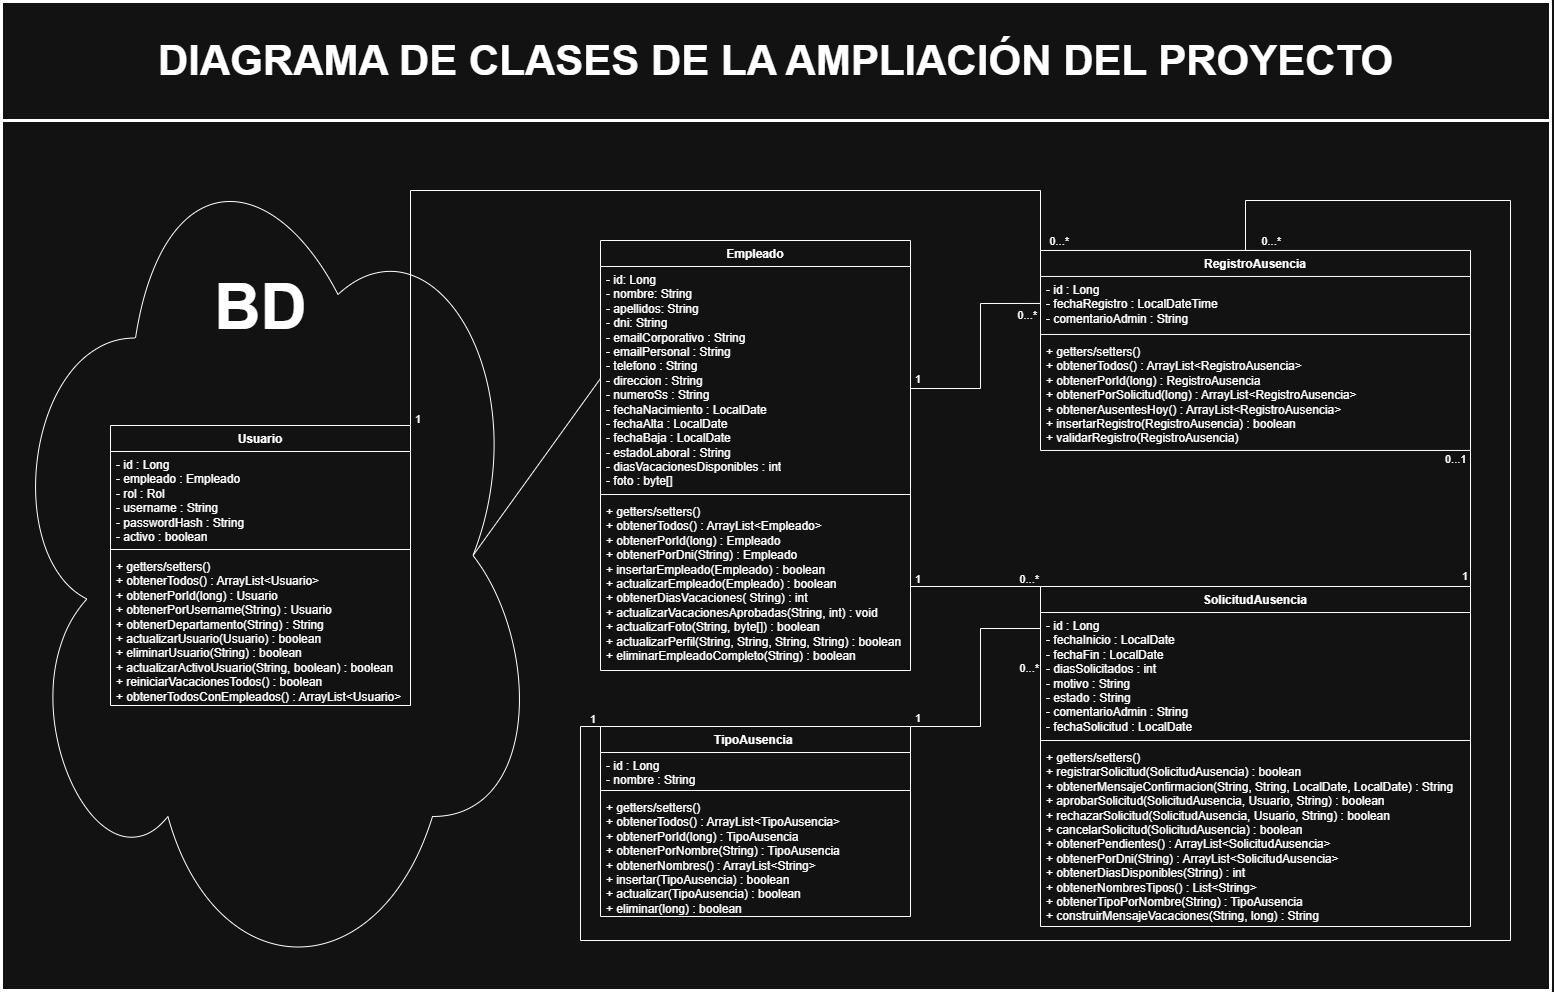

The diagram above was exported from draw.io. Its source (the exported page's mxGraphModel, read from the mxfile embedded in the PNG):
<mxGraphModel dx="2533" dy="1043" grid="1" gridSize="10" guides="1" tooltips="1" connect="1" arrows="1" fold="1" page="1" pageScale="1" pageWidth="1169" pageHeight="827" math="0" shadow="0">
  <root>
    <mxCell id="0" />
    <mxCell id="1" parent="0" />
    <mxCell id="QGm7137ypvY0NVfDRn_F-47" parent="1" style="rounded=0;whiteSpace=wrap;html=1;fillColor=none;strokeWidth=3;" value="" vertex="1">
      <mxGeometry height="989" width="1549" x="1" y="1" as="geometry" />
    </mxCell>
    <mxCell id="QGm7137ypvY0NVfDRn_F-40" parent="1" style="ellipse;shape=cloud;whiteSpace=wrap;html=1;fillColor=none;" value="" vertex="1">
      <mxGeometry height="870" width="540" y="120" as="geometry" />
    </mxCell>
    <mxCell id="YAsmRXAk7l58_eJeRBoe-1" parent="1" style="swimlane;fontStyle=1;align=center;verticalAlign=top;childLayout=stackLayout;horizontal=1;startSize=26;horizontalStack=0;resizeParent=1;resizeParentMax=0;resizeLast=0;collapsible=1;marginBottom=0;whiteSpace=wrap;html=1;" value="Empleado" vertex="1">
      <mxGeometry height="430" width="310" x="600" y="240" as="geometry" />
    </mxCell>
    <mxCell id="YAsmRXAk7l58_eJeRBoe-2" parent="YAsmRXAk7l58_eJeRBoe-1" style="text;strokeColor=none;fillColor=none;align=left;verticalAlign=top;spacingLeft=4;spacingRight=4;overflow=hidden;rotatable=0;points=[[0,0.5],[1,0.5]];portConstraint=eastwest;whiteSpace=wrap;html=1;" value="- id: Long&lt;div&gt;- nombre: String&lt;/div&gt;&lt;div&gt;- apellidos: String&lt;/div&gt;&lt;div&gt;- dni: String&lt;/div&gt;&lt;div&gt;-&amp;nbsp;&lt;span style=&quot;background-color: transparent; color: light-dark(rgb(0, 0, 0), rgb(255, 255, 255));&quot;&gt;emailCorporativo : String&lt;/span&gt;&lt;/div&gt;&lt;div&gt;&lt;span style=&quot;background-color: transparent;&quot;&gt;&lt;div style=&quot;&quot;&gt;- emailPersonal : String&lt;/div&gt;&lt;div style=&quot;&quot;&gt;- telefono : String&lt;/div&gt;&lt;div style=&quot;&quot;&gt;- direccion : String&lt;/div&gt;&lt;div style=&quot;&quot;&gt;- numeroSs : String&lt;/div&gt;&lt;div style=&quot;&quot;&gt;- fechaNacimiento : LocalDate&lt;/div&gt;&lt;div style=&quot;&quot;&gt;- fechaAlta : LocalDate&lt;/div&gt;&lt;div style=&quot;&quot;&gt;- fechaBaja : LocalDate&lt;/div&gt;&lt;div style=&quot;&quot;&gt;- estadoLaboral : String&lt;/div&gt;&lt;div style=&quot;&quot;&gt;- diasVacacionesDisponibles : int&lt;/div&gt;&lt;div style=&quot;&quot;&gt;- foto : byte[]&lt;/div&gt;&lt;/span&gt;&lt;/div&gt;" vertex="1">
      <mxGeometry height="224" width="310" y="26" as="geometry" />
    </mxCell>
    <mxCell id="YAsmRXAk7l58_eJeRBoe-3" parent="YAsmRXAk7l58_eJeRBoe-1" style="line;strokeWidth=1;fillColor=none;align=left;verticalAlign=middle;spacingTop=-1;spacingLeft=3;spacingRight=3;rotatable=0;labelPosition=right;points=[];portConstraint=eastwest;strokeColor=inherit;" value="" vertex="1">
      <mxGeometry height="8" width="310" y="250" as="geometry" />
    </mxCell>
    <mxCell id="YAsmRXAk7l58_eJeRBoe-4" parent="YAsmRXAk7l58_eJeRBoe-1" style="text;strokeColor=none;fillColor=none;align=left;verticalAlign=top;spacingLeft=4;spacingRight=4;overflow=hidden;rotatable=0;points=[[0,0.5],[1,0.5]];portConstraint=eastwest;whiteSpace=wrap;html=1;" value="+ getters/setters()&lt;br&gt;&lt;div&gt;+ obtenerTodos() : ArrayList&amp;lt;Empleado&amp;gt;&lt;/div&gt;&lt;div&gt;+ obtenerPorId(long) : Empleado&lt;/div&gt;&lt;div&gt;+ obtenerPorDni(String) : Empleado&lt;/div&gt;&lt;div&gt;+ insertarEmpleado(Empleado) : boolean&lt;/div&gt;&lt;div&gt;+ actualizarEmpleado(Empleado) : boolean&lt;/div&gt;&lt;div&gt;+ obtenerDiasVacaciones( String) : int&lt;/div&gt;&lt;div&gt;+ actualizarVacacionesAprobadas(String, int) : void&lt;/div&gt;&lt;div&gt;+ actualizarFoto(String, byte[]) : boolean&lt;/div&gt;&lt;div&gt;+ actualizarPerfil(String, String, String, String) : boolean&lt;/div&gt;&lt;div&gt;+&amp;nbsp;eliminarEmpleadoCompleto(String) : boolean&lt;/div&gt;" vertex="1">
      <mxGeometry height="172" width="310" y="258" as="geometry" />
    </mxCell>
    <mxCell id="YAsmRXAk7l58_eJeRBoe-5" parent="1" style="swimlane;fontStyle=1;align=center;verticalAlign=top;childLayout=stackLayout;horizontal=1;startSize=26;horizontalStack=0;resizeParent=1;resizeParentMax=0;resizeLast=0;collapsible=1;marginBottom=0;whiteSpace=wrap;html=1;" value="TipoAusencia&amp;nbsp;" vertex="1">
      <mxGeometry height="190" width="310" x="600" y="726" as="geometry" />
    </mxCell>
    <mxCell id="YAsmRXAk7l58_eJeRBoe-6" parent="YAsmRXAk7l58_eJeRBoe-5" style="text;strokeColor=none;fillColor=none;align=left;verticalAlign=top;spacingLeft=4;spacingRight=4;overflow=hidden;rotatable=0;points=[[0,0.5],[1,0.5]];portConstraint=eastwest;whiteSpace=wrap;html=1;" value="&lt;div&gt;- id : Long&lt;/div&gt;&lt;div&gt;- nombre : String&lt;/div&gt;" vertex="1">
      <mxGeometry height="34" width="310" y="26" as="geometry" />
    </mxCell>
    <mxCell id="YAsmRXAk7l58_eJeRBoe-7" parent="YAsmRXAk7l58_eJeRBoe-5" style="line;strokeWidth=1;fillColor=none;align=left;verticalAlign=middle;spacingTop=-1;spacingLeft=3;spacingRight=3;rotatable=0;labelPosition=right;points=[];portConstraint=eastwest;strokeColor=inherit;" value="" vertex="1">
      <mxGeometry height="8" width="310" y="60" as="geometry" />
    </mxCell>
    <mxCell id="YAsmRXAk7l58_eJeRBoe-8" parent="YAsmRXAk7l58_eJeRBoe-5" style="text;strokeColor=none;fillColor=none;align=left;verticalAlign=top;spacingLeft=4;spacingRight=4;overflow=hidden;rotatable=0;points=[[0,0.5],[1,0.5]];portConstraint=eastwest;whiteSpace=wrap;html=1;" value="+ getters/setters()&lt;br&gt;&lt;div&gt;+ obtenerTodos() : ArrayList&amp;lt;TipoAusencia&amp;gt;&lt;/div&gt;&lt;div&gt;+ obtenerPorId(long) : TipoAusencia&lt;/div&gt;&lt;div&gt;+ obtenerPorNombre(String) : TipoAusencia&lt;/div&gt;&lt;div&gt;+ obtenerNombres() : ArrayList&amp;lt;String&amp;gt;&lt;/div&gt;&lt;div&gt;+ insertar(TipoAusencia) : boolean&lt;/div&gt;&lt;div&gt;+ actualizar(TipoAusencia) : boolean&lt;/div&gt;&lt;div&gt;+ eliminar(long) : boolean&lt;/div&gt;" vertex="1">
      <mxGeometry height="122" width="310" y="68" as="geometry" />
    </mxCell>
    <mxCell id="YAsmRXAk7l58_eJeRBoe-10" parent="1" style="swimlane;fontStyle=1;align=center;verticalAlign=top;childLayout=stackLayout;horizontal=1;startSize=26;horizontalStack=0;resizeParent=1;resizeParentMax=0;resizeLast=0;collapsible=1;marginBottom=0;whiteSpace=wrap;html=1;" value="SolicitudAusencia" vertex="1">
      <mxGeometry height="340" width="430" x="1040" y="586" as="geometry" />
    </mxCell>
    <mxCell id="YAsmRXAk7l58_eJeRBoe-11" parent="YAsmRXAk7l58_eJeRBoe-10" style="text;strokeColor=none;fillColor=none;align=left;verticalAlign=top;spacingLeft=4;spacingRight=4;overflow=hidden;rotatable=0;points=[[0,0.5],[1,0.5]];portConstraint=eastwest;whiteSpace=wrap;html=1;" value="&lt;div&gt;- id : Long&lt;/div&gt;&lt;div&gt;- fechaInicio : LocalDate&lt;/div&gt;&lt;div&gt;- fechaFin : LocalDate&lt;/div&gt;&lt;div&gt;- diasSolicitados : int&lt;/div&gt;&lt;div&gt;- motivo : String&lt;/div&gt;&lt;div&gt;- estado : String&lt;/div&gt;&lt;div&gt;- comentarioAdmin : String&lt;/div&gt;&lt;div&gt;- fechaSolicitud : LocalDate&lt;/div&gt;" vertex="1">
      <mxGeometry height="124" width="430" y="26" as="geometry" />
    </mxCell>
    <mxCell id="YAsmRXAk7l58_eJeRBoe-12" parent="YAsmRXAk7l58_eJeRBoe-10" style="line;strokeWidth=1;fillColor=none;align=left;verticalAlign=middle;spacingTop=-1;spacingLeft=3;spacingRight=3;rotatable=0;labelPosition=right;points=[];portConstraint=eastwest;strokeColor=inherit;" value="" vertex="1">
      <mxGeometry height="8" width="430" y="150" as="geometry" />
    </mxCell>
    <mxCell id="YAsmRXAk7l58_eJeRBoe-13" parent="YAsmRXAk7l58_eJeRBoe-10" style="text;strokeColor=none;fillColor=none;align=left;verticalAlign=top;spacingLeft=4;spacingRight=4;overflow=hidden;rotatable=0;points=[[0,0.5],[1,0.5]];portConstraint=eastwest;whiteSpace=wrap;html=1;" value="&lt;div&gt;+ getters/setters()&lt;br&gt;+ registrarSolicitud(SolicitudAusencia) : boolean&lt;/div&gt;&lt;div&gt;+ obtenerMensajeConfirmacion(String, String, LocalDate, LocalDate) : String&lt;/div&gt;&lt;div&gt;+ aprobarSolicitud(SolicitudAusencia, Usuario, String) : boolean&lt;/div&gt;&lt;div&gt;+ rechazarSolicitud(SolicitudAusencia, Usuario, String) : boolean&lt;/div&gt;&lt;div&gt;+ cancelarSolicitud(SolicitudAusencia) : boolean&lt;/div&gt;&lt;div&gt;+ obtenerPendientes() : ArrayList&amp;lt;SolicitudAusencia&amp;gt;&lt;/div&gt;&lt;div&gt;+ obtenerPorDni(String) : ArrayList&amp;lt;SolicitudAusencia&amp;gt;&lt;/div&gt;&lt;div&gt;+ obtenerDiasDisponibles(String) : int&lt;/div&gt;&lt;div&gt;+ obtenerNombresTipos() : List&amp;lt;String&amp;gt;&lt;/div&gt;&lt;div&gt;+ obtenerTipoPorNombre(String) : TipoAusencia&lt;/div&gt;&lt;div&gt;+&amp;nbsp;construirMensajeVacaciones(String, long) : String&lt;/div&gt;" vertex="1">
      <mxGeometry height="182" width="430" y="158" as="geometry" />
    </mxCell>
    <mxCell id="YAsmRXAk7l58_eJeRBoe-14" parent="1" style="swimlane;fontStyle=1;align=center;verticalAlign=top;childLayout=stackLayout;horizontal=1;startSize=26;horizontalStack=0;resizeParent=1;resizeParentMax=0;resizeLast=0;collapsible=1;marginBottom=0;whiteSpace=wrap;html=1;" value="RegistroAusencia" vertex="1">
      <mxGeometry height="200" width="430" x="1040" y="249.96" as="geometry" />
    </mxCell>
    <mxCell id="YAsmRXAk7l58_eJeRBoe-15" parent="YAsmRXAk7l58_eJeRBoe-14" style="text;strokeColor=none;fillColor=none;align=left;verticalAlign=top;spacingLeft=4;spacingRight=4;overflow=hidden;rotatable=0;points=[[0,0.5],[1,0.5]];portConstraint=eastwest;whiteSpace=wrap;html=1;" value="&lt;div&gt;- id : Long&lt;/div&gt;&lt;div&gt;- fechaRegistro : LocalDateTime&lt;/div&gt;&lt;div&gt;- comentarioAdmin : String&lt;/div&gt;" vertex="1">
      <mxGeometry height="54" width="430" y="26" as="geometry" />
    </mxCell>
    <mxCell id="YAsmRXAk7l58_eJeRBoe-16" parent="YAsmRXAk7l58_eJeRBoe-14" style="line;strokeWidth=1;fillColor=none;align=left;verticalAlign=middle;spacingTop=-1;spacingLeft=3;spacingRight=3;rotatable=0;labelPosition=right;points=[];portConstraint=eastwest;strokeColor=inherit;" value="" vertex="1">
      <mxGeometry height="8" width="430" y="80" as="geometry" />
    </mxCell>
    <mxCell id="YAsmRXAk7l58_eJeRBoe-17" parent="YAsmRXAk7l58_eJeRBoe-14" style="text;strokeColor=none;fillColor=none;align=left;verticalAlign=top;spacingLeft=4;spacingRight=4;overflow=hidden;rotatable=0;points=[[0,0.5],[1,0.5]];portConstraint=eastwest;whiteSpace=wrap;html=1;" value="+ getters/setters()&lt;br&gt;&lt;div&gt;+ obtenerTodos() : ArrayList&amp;lt;RegistroAusencia&amp;gt;&lt;/div&gt;&lt;div&gt;+ obtenerPorId(long) : RegistroAusencia&lt;/div&gt;&lt;div&gt;+ obtenerPorSolicitud(long) : ArrayList&amp;lt;RegistroAusencia&amp;gt;&lt;/div&gt;&lt;div&gt;+ obtenerAusentesHoy() : ArrayList&amp;lt;RegistroAusencia&amp;gt;&lt;/div&gt;&lt;div&gt;+ insertarRegistro(RegistroAusencia) : boolean&lt;/div&gt;&lt;div&gt;+&amp;nbsp;validarRegistro(RegistroAusencia)&amp;nbsp;&lt;/div&gt;" vertex="1">
      <mxGeometry height="112" width="430" y="88" as="geometry" />
    </mxCell>
    <mxCell id="QGm7137ypvY0NVfDRn_F-2" edge="1" parent="1" style="endArrow=none;html=1;edgeStyle=orthogonalEdgeStyle;rounded=0;entryX=0;entryY=0;entryDx=0;entryDy=0;" target="YAsmRXAk7l58_eJeRBoe-10" value="">
      <mxGeometry relative="1" as="geometry">
        <Array as="points">
          <mxPoint x="910" y="586" />
        </Array>
        <mxPoint x="910" y="586" as="sourcePoint" />
        <mxPoint x="1040" y="580" as="targetPoint" />
      </mxGeometry>
    </mxCell>
    <mxCell id="QGm7137ypvY0NVfDRn_F-3" connectable="0" parent="QGm7137ypvY0NVfDRn_F-2" style="edgeLabel;resizable=0;html=1;align=left;verticalAlign=bottom;" value="1" vertex="1">
      <mxGeometry relative="1" x="-1" as="geometry">
        <mxPoint x="3" y="-1" as="offset" />
      </mxGeometry>
    </mxCell>
    <mxCell id="QGm7137ypvY0NVfDRn_F-4" connectable="0" parent="QGm7137ypvY0NVfDRn_F-2" style="edgeLabel;resizable=0;html=1;align=right;verticalAlign=bottom;" value="0...*" vertex="1">
      <mxGeometry relative="1" x="1" as="geometry">
        <mxPoint x="-3" as="offset" />
      </mxGeometry>
    </mxCell>
    <mxCell id="QGm7137ypvY0NVfDRn_F-5" edge="1" parent="1" source="YAsmRXAk7l58_eJeRBoe-5" style="endArrow=none;html=1;edgeStyle=orthogonalEdgeStyle;rounded=0;exitX=1;exitY=0;exitDx=0;exitDy=0;entryX=0;entryY=0.5;entryDx=0;entryDy=0;" target="YAsmRXAk7l58_eJeRBoe-11" value="">
      <mxGeometry relative="1" as="geometry">
        <Array as="points">
          <mxPoint x="980" y="726" />
          <mxPoint x="980" y="628" />
        </Array>
        <mxPoint x="1000" y="589.96" as="sourcePoint" />
        <mxPoint x="1159" y="876.96" as="targetPoint" />
      </mxGeometry>
    </mxCell>
    <mxCell id="QGm7137ypvY0NVfDRn_F-6" connectable="0" parent="QGm7137ypvY0NVfDRn_F-5" style="edgeLabel;resizable=0;html=1;align=left;verticalAlign=bottom;" value="1" vertex="1">
      <mxGeometry relative="1" x="-1" as="geometry">
        <mxPoint x="3" y="-2" as="offset" />
      </mxGeometry>
    </mxCell>
    <mxCell id="QGm7137ypvY0NVfDRn_F-7" connectable="0" parent="QGm7137ypvY0NVfDRn_F-5" style="edgeLabel;resizable=0;html=1;align=right;verticalAlign=bottom;" value="0...*" vertex="1">
      <mxGeometry relative="1" x="1" as="geometry">
        <mxPoint x="-3" as="offset" />
      </mxGeometry>
    </mxCell>
    <mxCell id="QGm7137ypvY0NVfDRn_F-11" edge="1" parent="1" source="YAsmRXAk7l58_eJeRBoe-14" style="endArrow=none;html=1;edgeStyle=orthogonalEdgeStyle;rounded=0;exitX=1;exitY=1;exitDx=0;exitDy=0;entryX=1;entryY=0;entryDx=0;entryDy=0;" target="YAsmRXAk7l58_eJeRBoe-10" value="">
      <mxGeometry relative="1" as="geometry">
        <Array as="points" />
        <mxPoint x="1350" y="439.96" as="sourcePoint" />
        <mxPoint x="1508" y="729.96" as="targetPoint" />
      </mxGeometry>
    </mxCell>
    <mxCell id="QGm7137ypvY0NVfDRn_F-12" connectable="0" parent="QGm7137ypvY0NVfDRn_F-11" style="edgeLabel;resizable=0;html=1;align=left;verticalAlign=bottom;" value="0...1" vertex="1">
      <mxGeometry relative="1" x="-1" as="geometry">
        <mxPoint x="-27" y="16" as="offset" />
      </mxGeometry>
    </mxCell>
    <mxCell id="QGm7137ypvY0NVfDRn_F-13" connectable="0" parent="QGm7137ypvY0NVfDRn_F-11" style="edgeLabel;resizable=0;html=1;align=right;verticalAlign=bottom;" value="1" vertex="1">
      <mxGeometry relative="1" x="1" as="geometry">
        <mxPoint x="-4" y="-2" as="offset" />
      </mxGeometry>
    </mxCell>
    <mxCell id="QGm7137ypvY0NVfDRn_F-26" edge="1" parent="1" source="YAsmRXAk7l58_eJeRBoe-2" style="endArrow=none;html=1;edgeStyle=orthogonalEdgeStyle;rounded=0;entryX=0;entryY=0.5;entryDx=0;entryDy=0;exitX=1;exitY=0.5;exitDx=0;exitDy=0;" target="YAsmRXAk7l58_eJeRBoe-15" value="">
      <mxGeometry relative="1" as="geometry">
        <Array as="points">
          <mxPoint x="980" y="387.96" />
          <mxPoint x="980" y="302.96" />
        </Array>
        <mxPoint x="980" y="319.96" as="sourcePoint" />
        <mxPoint x="1108" y="279.96" as="targetPoint" />
      </mxGeometry>
    </mxCell>
    <mxCell id="QGm7137ypvY0NVfDRn_F-27" connectable="0" parent="QGm7137ypvY0NVfDRn_F-26" style="edgeLabel;resizable=0;html=1;align=left;verticalAlign=bottom;" value="1" vertex="1">
      <mxGeometry relative="1" x="-1" as="geometry">
        <mxPoint x="3" y="8" as="offset" />
      </mxGeometry>
    </mxCell>
    <mxCell id="QGm7137ypvY0NVfDRn_F-28" connectable="0" parent="QGm7137ypvY0NVfDRn_F-26" style="edgeLabel;resizable=0;html=1;align=right;verticalAlign=bottom;" value="0...*" vertex="1">
      <mxGeometry relative="1" x="1" as="geometry">
        <mxPoint x="-4" y="19" as="offset" />
      </mxGeometry>
    </mxCell>
    <mxCell id="QGm7137ypvY0NVfDRn_F-29" edge="1" parent="1" source="YAsmRXAk7l58_eJeRBoe-5" style="endArrow=none;html=1;edgeStyle=orthogonalEdgeStyle;rounded=0;exitX=0;exitY=0;exitDx=0;exitDy=0;entryX=0.5;entryY=0;entryDx=0;entryDy=0;" target="YAsmRXAk7l58_eJeRBoe-14" value="">
      <mxGeometry relative="1" as="geometry">
        <Array as="points">
          <mxPoint x="580" y="726" />
          <mxPoint x="580" y="940" />
          <mxPoint x="1510" y="940" />
          <mxPoint x="1510" y="200" />
          <mxPoint x="1245" y="200" />
        </Array>
        <mxPoint x="760" y="599.96" as="sourcePoint" />
        <mxPoint x="1270" y="209.96" as="targetPoint" />
      </mxGeometry>
    </mxCell>
    <mxCell id="QGm7137ypvY0NVfDRn_F-30" connectable="0" parent="QGm7137ypvY0NVfDRn_F-29" style="edgeLabel;resizable=0;html=1;align=left;verticalAlign=bottom;" value="1" vertex="1">
      <mxGeometry relative="1" x="-1" as="geometry">
        <mxPoint x="-12" y="-1" as="offset" />
      </mxGeometry>
    </mxCell>
    <mxCell id="QGm7137ypvY0NVfDRn_F-31" connectable="0" parent="QGm7137ypvY0NVfDRn_F-29" style="edgeLabel;resizable=0;html=1;align=right;verticalAlign=bottom;" value="0...*" vertex="1">
      <mxGeometry relative="1" x="1" as="geometry">
        <mxPoint x="24" y="-2" as="offset" />
      </mxGeometry>
    </mxCell>
    <mxCell id="QGm7137ypvY0NVfDRn_F-41" edge="1" parent="1" source="QGm7137ypvY0NVfDRn_F-40" style="endArrow=none;html=1;rounded=0;entryX=0;entryY=0.5;entryDx=0;entryDy=0;exitX=0.875;exitY=0.5;exitDx=0;exitDy=0;exitPerimeter=0;" target="YAsmRXAk7l58_eJeRBoe-2" value="">
      <mxGeometry height="50" relative="1" width="50" as="geometry">
        <mxPoint x="290" y="620" as="sourcePoint" />
        <mxPoint x="340" y="570" as="targetPoint" />
      </mxGeometry>
    </mxCell>
    <mxCell id="QGm7137ypvY0NVfDRn_F-42" edge="1" parent="1" source="cjNg9rRUgeNy5wQl3D66-1" style="endArrow=none;html=1;edgeStyle=orthogonalEdgeStyle;rounded=0;entryX=0;entryY=0;entryDx=0;entryDy=0;exitX=1;exitY=0;exitDx=0;exitDy=0;" target="YAsmRXAk7l58_eJeRBoe-14" value="">
      <mxGeometry relative="1" as="geometry">
        <Array as="points">
          <mxPoint x="410" y="190" />
          <mxPoint x="1040" y="190" />
        </Array>
        <mxPoint x="279.99999999999955" y="340" as="sourcePoint" />
        <mxPoint x="490" y="280" as="targetPoint" />
      </mxGeometry>
    </mxCell>
    <mxCell id="QGm7137ypvY0NVfDRn_F-43" connectable="0" parent="QGm7137ypvY0NVfDRn_F-42" style="edgeLabel;resizable=0;html=1;align=left;verticalAlign=bottom;" value="1" vertex="1">
      <mxGeometry relative="1" x="-1" as="geometry">
        <mxPoint x="3" as="offset" />
      </mxGeometry>
    </mxCell>
    <mxCell id="QGm7137ypvY0NVfDRn_F-44" connectable="0" parent="QGm7137ypvY0NVfDRn_F-42" style="edgeLabel;resizable=0;html=1;align=right;verticalAlign=bottom;" value="0...*" vertex="1">
      <mxGeometry relative="1" x="1" as="geometry">
        <mxPoint x="27" y="-2" as="offset" />
      </mxGeometry>
    </mxCell>
    <mxCell id="QGm7137ypvY0NVfDRn_F-45" parent="1" style="text;html=1;whiteSpace=wrap;strokeColor=none;fillColor=none;align=center;verticalAlign=middle;rounded=0;fontStyle=1" value="&lt;font style=&quot;font-size: 42px;&quot;&gt;DIAGRAMA DE CLASES DE LA AMPLIACIÓN DEL PROYECTO&lt;/font&gt;" vertex="1">
      <mxGeometry height="119" width="1549" x="1" y="1" as="geometry" />
    </mxCell>
    <mxCell id="QGm7137ypvY0NVfDRn_F-48" edge="1" parent="1" source="QGm7137ypvY0NVfDRn_F-45" style="endArrow=none;html=1;rounded=0;entryX=1;entryY=1;entryDx=0;entryDy=0;exitX=0;exitY=1;exitDx=0;exitDy=0;strokeWidth=3;" target="QGm7137ypvY0NVfDRn_F-45" value="">
      <mxGeometry height="50" relative="1" width="50" as="geometry">
        <mxPoint x="390" y="190" as="sourcePoint" />
        <mxPoint x="440" y="140" as="targetPoint" />
      </mxGeometry>
    </mxCell>
    <mxCell id="cjNg9rRUgeNy5wQl3D66-1" parent="1" style="swimlane;fontStyle=1;align=center;verticalAlign=top;childLayout=stackLayout;horizontal=1;startSize=26;horizontalStack=0;resizeParent=1;resizeParentMax=0;resizeLast=0;collapsible=1;marginBottom=0;whiteSpace=wrap;html=1;" value="Usuario" vertex="1">
      <mxGeometry height="280" width="300" x="110" y="425" as="geometry" />
    </mxCell>
    <mxCell id="cjNg9rRUgeNy5wQl3D66-2" parent="cjNg9rRUgeNy5wQl3D66-1" style="text;strokeColor=none;fillColor=none;align=left;verticalAlign=top;spacingLeft=4;spacingRight=4;overflow=hidden;rotatable=0;points=[[0,0.5],[1,0.5]];portConstraint=eastwest;whiteSpace=wrap;html=1;" value="&lt;div&gt;- id : Long&lt;/div&gt;&lt;div&gt;- empleado : Empleado&lt;/div&gt;&lt;div&gt;- rol : Rol&lt;/div&gt;&lt;div&gt;- username : String&lt;/div&gt;&lt;div&gt;- passwordHash : String&lt;/div&gt;&lt;div&gt;- activo : boolean&lt;/div&gt;" vertex="1">
      <mxGeometry height="94" width="300" y="26" as="geometry" />
    </mxCell>
    <mxCell id="cjNg9rRUgeNy5wQl3D66-3" parent="cjNg9rRUgeNy5wQl3D66-1" style="line;strokeWidth=1;fillColor=none;align=left;verticalAlign=middle;spacingTop=-1;spacingLeft=3;spacingRight=3;rotatable=0;labelPosition=right;points=[];portConstraint=eastwest;strokeColor=inherit;" value="" vertex="1">
      <mxGeometry height="8" width="300" y="120" as="geometry" />
    </mxCell>
    <mxCell id="cjNg9rRUgeNy5wQl3D66-4" parent="cjNg9rRUgeNy5wQl3D66-1" style="text;strokeColor=none;fillColor=none;align=left;verticalAlign=top;spacingLeft=4;spacingRight=4;overflow=hidden;rotatable=0;points=[[0,0.5],[1,0.5]];portConstraint=eastwest;whiteSpace=wrap;html=1;" value="+ getters/setters()&lt;br&gt;&lt;div&gt;+ obtenerTodos() : ArrayList&amp;lt;Usuario&amp;gt;&lt;/div&gt;&lt;div&gt;+ obtenerPorId(long) : Usuario&lt;/div&gt;&lt;div&gt;+ obtenerPorUsername(String) : Usuario&lt;/div&gt;&lt;div&gt;+ obtenerDepartamento(String) : String&lt;/div&gt;&lt;div&gt;+ actualizarUsuario(Usuario) : boolean&lt;/div&gt;&lt;div&gt;+ eliminarUsuario(String) : boolean&lt;/div&gt;&lt;div&gt;+ actualizarActivoUsuario(String, boolean) : boolean&lt;/div&gt;&lt;div&gt;+&amp;nbsp;reiniciarVacacionesTodos() : boolean&lt;/div&gt;&lt;div&gt;+&amp;nbsp;obtenerTodosConEmpleados() :&amp;nbsp;ArrayList&amp;lt;Usuario&amp;gt;&lt;/div&gt;" vertex="1">
      <mxGeometry height="152" width="300" y="128" as="geometry" />
    </mxCell>
    <mxCell id="cjNg9rRUgeNy5wQl3D66-5" parent="1" style="text;html=1;whiteSpace=wrap;strokeColor=none;fillColor=none;align=center;verticalAlign=middle;rounded=0;" value="&lt;b style=&quot;&quot;&gt;&lt;font style=&quot;font-size: 64px;&quot;&gt;BD&lt;/font&gt;&lt;/b&gt;" vertex="1">
      <mxGeometry height="70" width="142.5" x="188.75" y="271.96" as="geometry" />
    </mxCell>
  </root>
</mxGraphModel>